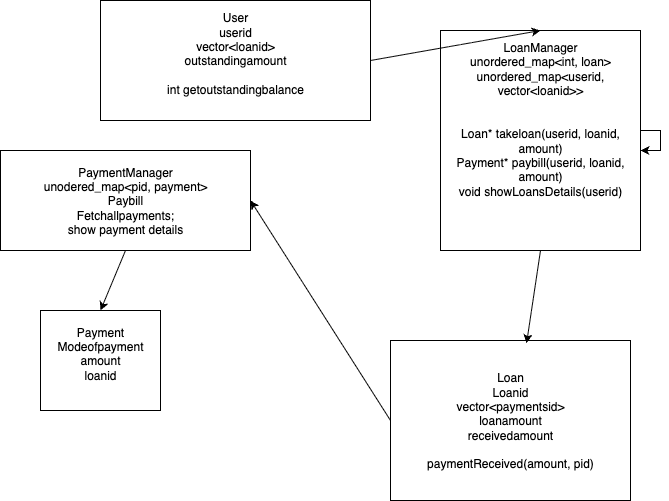

The diagram above was exported from draw.io. Its source (the exported page's mxGraphModel, read from the mxfile embedded in the PNG):
<mxGraphModel dx="1186" dy="760" grid="1" gridSize="10" guides="1" tooltips="1" connect="1" arrows="1" fold="1" page="1" pageScale="1" pageWidth="827" pageHeight="1169" math="0" shadow="0">
  <root>
    <mxCell id="0" />
    <mxCell id="1" parent="0" />
    <mxCell id="8QmGb76ZduSFkE2n4Eqo-1" value="User&lt;div&gt;userid&lt;/div&gt;&lt;div&gt;vector&amp;lt;loanid&amp;gt;&lt;/div&gt;&lt;div&gt;outstandingamount&lt;br&gt;&lt;br&gt;int getoutstandingbalance&lt;br&gt;&lt;br&gt;&lt;/div&gt;" style="rounded=0;whiteSpace=wrap;html=1;" vertex="1" parent="1">
      <mxGeometry x="180" width="270" height="120" as="geometry" />
    </mxCell>
    <mxCell id="8QmGb76ZduSFkE2n4Eqo-2" value="Loan&lt;div&gt;Loanid&lt;/div&gt;&lt;div&gt;vector&amp;lt;paymentsid&amp;gt;&lt;/div&gt;&lt;div&gt;loanamount&lt;br&gt;receivedamount&lt;br&gt;&lt;br&gt;paymentReceived(amount, pid)&lt;/div&gt;" style="rounded=0;whiteSpace=wrap;html=1;" vertex="1" parent="1">
      <mxGeometry x="470" y="340" width="240" height="160" as="geometry" />
    </mxCell>
    <mxCell id="8QmGb76ZduSFkE2n4Eqo-3" value="Payment&lt;div&gt;Modeofpayment&lt;/div&gt;&lt;div&gt;amount&lt;/div&gt;&lt;div&gt;loanid&lt;/div&gt;&lt;div&gt;&lt;br&gt;&lt;/div&gt;" style="rounded=0;whiteSpace=wrap;html=1;" vertex="1" parent="1">
      <mxGeometry x="120" y="310" width="120" height="100" as="geometry" />
    </mxCell>
    <mxCell id="8QmGb76ZduSFkE2n4Eqo-4" value="LoanManager&lt;div&gt;unordered_map&amp;lt;int, loan&amp;gt;&lt;br&gt;unordered_map&amp;lt;userid, vector&amp;lt;loanid&amp;gt;&amp;gt;&lt;/div&gt;&lt;div&gt;&lt;br&gt;&lt;/div&gt;&lt;div&gt;&lt;br&gt;&lt;/div&gt;&lt;div&gt;&lt;div&gt;Loan* takeloan(userid, loanid, amount)&lt;br&gt;Payment* paybill(userid, loanid, amount)&lt;br&gt;void showLoansDetails(userid)&lt;br&gt;&lt;br&gt;&lt;br&gt;&lt;/div&gt;&lt;div&gt;&lt;br&gt;&lt;/div&gt;&lt;/div&gt;" style="rounded=0;whiteSpace=wrap;html=1;" vertex="1" parent="1">
      <mxGeometry x="520" y="30" width="200" height="220" as="geometry" />
    </mxCell>
    <mxCell id="8QmGb76ZduSFkE2n4Eqo-5" value="PaymentManager&lt;div&gt;unodered_map&amp;lt;pid, payment&amp;gt;&lt;/div&gt;&lt;div&gt;Paybill&lt;/div&gt;&lt;div&gt;Fetchallpayments;&lt;br&gt;show payment details&lt;/div&gt;" style="rounded=0;whiteSpace=wrap;html=1;" vertex="1" parent="1">
      <mxGeometry x="80" y="150" width="250" height="100" as="geometry" />
    </mxCell>
    <mxCell id="8QmGb76ZduSFkE2n4Eqo-6" value="" style="endArrow=classic;html=1;rounded=0;exitX=1;exitY=0.5;exitDx=0;exitDy=0;entryX=0.5;entryY=0;entryDx=0;entryDy=0;" edge="1" parent="1" source="8QmGb76ZduSFkE2n4Eqo-1" target="8QmGb76ZduSFkE2n4Eqo-4">
      <mxGeometry width="50" height="50" relative="1" as="geometry">
        <mxPoint x="390" y="310" as="sourcePoint" />
        <mxPoint x="480" y="90" as="targetPoint" />
      </mxGeometry>
    </mxCell>
    <mxCell id="8QmGb76ZduSFkE2n4Eqo-7" value="" style="endArrow=classic;html=1;rounded=0;entryX=0.567;entryY=0.017;entryDx=0;entryDy=0;entryPerimeter=0;exitX=0.5;exitY=1;exitDx=0;exitDy=0;" edge="1" parent="1" source="8QmGb76ZduSFkE2n4Eqo-4" target="8QmGb76ZduSFkE2n4Eqo-2">
      <mxGeometry width="50" height="50" relative="1" as="geometry">
        <mxPoint x="390" y="310" as="sourcePoint" />
        <mxPoint x="440" y="260" as="targetPoint" />
      </mxGeometry>
    </mxCell>
    <mxCell id="8QmGb76ZduSFkE2n4Eqo-8" value="" style="endArrow=classic;html=1;rounded=0;exitX=0.5;exitY=1;exitDx=0;exitDy=0;entryX=0.5;entryY=0;entryDx=0;entryDy=0;" edge="1" parent="1" source="8QmGb76ZduSFkE2n4Eqo-5" target="8QmGb76ZduSFkE2n4Eqo-3">
      <mxGeometry width="50" height="50" relative="1" as="geometry">
        <mxPoint x="390" y="310" as="sourcePoint" />
        <mxPoint x="440" y="260" as="targetPoint" />
      </mxGeometry>
    </mxCell>
    <mxCell id="8QmGb76ZduSFkE2n4Eqo-10" value="" style="endArrow=classic;html=1;rounded=0;entryX=1;entryY=0.5;entryDx=0;entryDy=0;exitX=0;exitY=0.5;exitDx=0;exitDy=0;" edge="1" parent="1" source="8QmGb76ZduSFkE2n4Eqo-2" target="8QmGb76ZduSFkE2n4Eqo-5">
      <mxGeometry width="50" height="50" relative="1" as="geometry">
        <mxPoint x="390" y="310" as="sourcePoint" />
        <mxPoint x="440" y="260" as="targetPoint" />
      </mxGeometry>
    </mxCell>
    <mxCell id="8QmGb76ZduSFkE2n4Eqo-11" style="edgeStyle=orthogonalEdgeStyle;rounded=0;orthogonalLoop=1;jettySize=auto;html=1;" edge="1" parent="1" source="8QmGb76ZduSFkE2n4Eqo-4" target="8QmGb76ZduSFkE2n4Eqo-4">
      <mxGeometry relative="1" as="geometry" />
    </mxCell>
  </root>
</mxGraphModel>